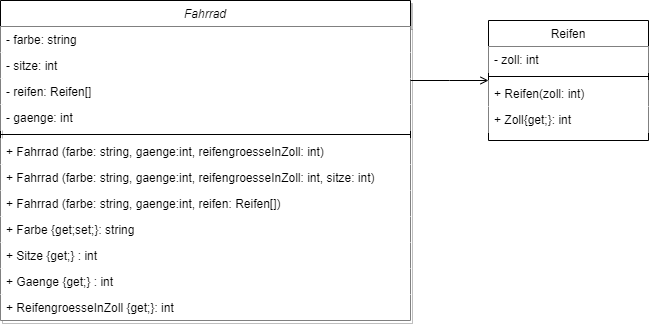

The diagram above was exported from draw.io. Its source (the exported page's mxGraphModel, read from the mxfile embedded in the PNG):
<mxGraphModel dx="1098" dy="799" grid="1" gridSize="10" guides="1" tooltips="1" connect="1" arrows="1" fold="1" page="1" pageScale="1" pageWidth="827" pageHeight="1169" math="0" shadow="0">
  <root>
    <mxCell id="WIyWlLk6GJQsqaUBKTNV-0" />
    <mxCell id="WIyWlLk6GJQsqaUBKTNV-1" parent="WIyWlLk6GJQsqaUBKTNV-0" />
    <mxCell id="zkfFHV4jXpPFQw0GAbJ--0" value="Fahrrad" style="swimlane;fontStyle=2;align=center;verticalAlign=top;childLayout=stackLayout;horizontal=1;startSize=26;horizontalStack=0;resizeParent=1;resizeLast=0;collapsible=1;marginBottom=0;rounded=0;shadow=1;strokeWidth=1;fillColor=#FFFFFF;strokeColor=#000000;" parent="WIyWlLk6GJQsqaUBKTNV-1" vertex="1">
      <mxGeometry x="80" y="100" width="410" height="320" as="geometry">
        <mxRectangle x="230" y="140" width="160" height="26" as="alternateBounds" />
      </mxGeometry>
    </mxCell>
    <mxCell id="zkfFHV4jXpPFQw0GAbJ--1" value="- farbe: string" style="text;align=left;verticalAlign=top;spacingLeft=4;spacingRight=4;overflow=hidden;rotatable=0;points=[[0,0.5],[1,0.5]];portConstraint=eastwest;fillColor=#FFFFFF;" parent="zkfFHV4jXpPFQw0GAbJ--0" vertex="1">
      <mxGeometry y="26" width="410" height="26" as="geometry" />
    </mxCell>
    <mxCell id="zkfFHV4jXpPFQw0GAbJ--2" value="- sitze: int" style="text;align=left;verticalAlign=top;spacingLeft=4;spacingRight=4;overflow=hidden;rotatable=0;points=[[0,0.5],[1,0.5]];portConstraint=eastwest;rounded=0;shadow=0;html=0;fillColor=#FFFFFF;" parent="zkfFHV4jXpPFQw0GAbJ--0" vertex="1">
      <mxGeometry y="52" width="410" height="26" as="geometry" />
    </mxCell>
    <mxCell id="7-8npnygZF8Mq8aaVt-R-0" value="- reifen: Reifen[]" style="text;align=left;verticalAlign=top;spacingLeft=4;spacingRight=4;overflow=hidden;rotatable=0;points=[[0,0.5],[1,0.5]];portConstraint=eastwest;rounded=0;shadow=0;html=0;fillColor=#FFFFFF;" vertex="1" parent="zkfFHV4jXpPFQw0GAbJ--0">
      <mxGeometry y="78" width="410" height="26" as="geometry" />
    </mxCell>
    <mxCell id="zkfFHV4jXpPFQw0GAbJ--3" value="- gaenge: int" style="text;align=left;verticalAlign=top;spacingLeft=4;spacingRight=4;overflow=hidden;rotatable=0;points=[[0,0.5],[1,0.5]];portConstraint=eastwest;rounded=0;shadow=0;html=0;fillColor=#FFFFFF;" parent="zkfFHV4jXpPFQw0GAbJ--0" vertex="1">
      <mxGeometry y="104" width="410" height="26" as="geometry" />
    </mxCell>
    <mxCell id="zkfFHV4jXpPFQw0GAbJ--4" value="" style="line;html=1;strokeWidth=1;align=left;verticalAlign=middle;spacingTop=-1;spacingLeft=3;spacingRight=3;rotatable=0;labelPosition=right;points=[];portConstraint=eastwest;fillColor=#FFFFFF;" parent="zkfFHV4jXpPFQw0GAbJ--0" vertex="1">
      <mxGeometry y="130" width="410" height="8" as="geometry" />
    </mxCell>
    <mxCell id="zkfFHV4jXpPFQw0GAbJ--5" value="+ Fahrrad (farbe: string, gaenge:int, reifengroesseInZoll: int)&#10;" style="text;align=left;verticalAlign=top;spacingLeft=4;spacingRight=4;overflow=hidden;rotatable=0;points=[[0,0.5],[1,0.5]];portConstraint=eastwest;fillColor=#FFFFFF;" parent="zkfFHV4jXpPFQw0GAbJ--0" vertex="1">
      <mxGeometry y="138" width="410" height="26" as="geometry" />
    </mxCell>
    <mxCell id="NoiyHcSn_5RnTDZhflX9-4" value="+ Fahrrad (farbe: string, gaenge:int, reifengroesseInZoll: int, sitze: int)&#10;" style="text;align=left;verticalAlign=top;spacingLeft=4;spacingRight=4;overflow=hidden;rotatable=0;points=[[0,0.5],[1,0.5]];portConstraint=eastwest;fillColor=#FFFFFF;" parent="zkfFHV4jXpPFQw0GAbJ--0" vertex="1">
      <mxGeometry y="164" width="410" height="26" as="geometry" />
    </mxCell>
    <mxCell id="NoiyHcSn_5RnTDZhflX9-5" value="+ Fahrrad (farbe: string, gaenge:int, reifen: Reifen[])&#10;" style="text;align=left;verticalAlign=top;spacingLeft=4;spacingRight=4;overflow=hidden;rotatable=0;points=[[0,0.5],[1,0.5]];portConstraint=eastwest;fillColor=#FFFFFF;" parent="zkfFHV4jXpPFQw0GAbJ--0" vertex="1">
      <mxGeometry y="190" width="410" height="26" as="geometry" />
    </mxCell>
    <mxCell id="NoiyHcSn_5RnTDZhflX9-0" value="+ Farbe {get;set;}: string" style="text;align=left;verticalAlign=top;spacingLeft=4;spacingRight=4;overflow=hidden;rotatable=0;points=[[0,0.5],[1,0.5]];portConstraint=eastwest;fillColor=#FFFFFF;" parent="zkfFHV4jXpPFQw0GAbJ--0" vertex="1">
      <mxGeometry y="216" width="410" height="26" as="geometry" />
    </mxCell>
    <mxCell id="NoiyHcSn_5RnTDZhflX9-1" value="+ Sitze {get;} : int" style="text;align=left;verticalAlign=top;spacingLeft=4;spacingRight=4;overflow=hidden;rotatable=0;points=[[0,0.5],[1,0.5]];portConstraint=eastwest;fillColor=#FFFFFF;" parent="zkfFHV4jXpPFQw0GAbJ--0" vertex="1">
      <mxGeometry y="242" width="410" height="26" as="geometry" />
    </mxCell>
    <mxCell id="NoiyHcSn_5RnTDZhflX9-2" value="+ Gaenge {get;} : int" style="text;align=left;verticalAlign=top;spacingLeft=4;spacingRight=4;overflow=hidden;rotatable=0;points=[[0,0.5],[1,0.5]];portConstraint=eastwest;fillColor=#FFFFFF;" parent="zkfFHV4jXpPFQw0GAbJ--0" vertex="1">
      <mxGeometry y="268" width="410" height="26" as="geometry" />
    </mxCell>
    <mxCell id="NoiyHcSn_5RnTDZhflX9-6" value="+ ReifengroesseInZoll {get;}: int" style="text;align=left;verticalAlign=top;spacingLeft=4;spacingRight=4;overflow=hidden;rotatable=0;points=[[0,0.5],[1,0.5]];portConstraint=eastwest;rounded=0;shadow=0;html=0;fillColor=#FFFFFF;" parent="zkfFHV4jXpPFQw0GAbJ--0" vertex="1">
      <mxGeometry y="294" width="410" height="26" as="geometry" />
    </mxCell>
    <mxCell id="zkfFHV4jXpPFQw0GAbJ--17" value="Reifen" style="swimlane;fontStyle=0;align=center;verticalAlign=top;childLayout=stackLayout;horizontal=1;startSize=26;horizontalStack=0;resizeParent=1;resizeLast=0;collapsible=1;marginBottom=0;rounded=0;shadow=0;strokeWidth=1;fillColor=#FFFFFF;" parent="WIyWlLk6GJQsqaUBKTNV-1" vertex="1">
      <mxGeometry x="568" y="120" width="160" height="120" as="geometry">
        <mxRectangle x="550" y="140" width="160" height="26" as="alternateBounds" />
      </mxGeometry>
    </mxCell>
    <mxCell id="zkfFHV4jXpPFQw0GAbJ--18" value="- zoll: int" style="text;align=left;verticalAlign=top;spacingLeft=4;spacingRight=4;overflow=hidden;rotatable=0;points=[[0,0.5],[1,0.5]];portConstraint=eastwest;fillColor=#FFFFFF;" parent="zkfFHV4jXpPFQw0GAbJ--17" vertex="1">
      <mxGeometry y="26" width="160" height="26" as="geometry" />
    </mxCell>
    <mxCell id="zkfFHV4jXpPFQw0GAbJ--23" value="" style="line;html=1;strokeWidth=1;align=left;verticalAlign=middle;spacingTop=-1;spacingLeft=3;spacingRight=3;rotatable=0;labelPosition=right;points=[];portConstraint=eastwest;fillColor=#FFFFFF;" parent="zkfFHV4jXpPFQw0GAbJ--17" vertex="1">
      <mxGeometry y="52" width="160" height="8" as="geometry" />
    </mxCell>
    <mxCell id="zkfFHV4jXpPFQw0GAbJ--24" value="+ Reifen(zoll: int)" style="text;align=left;verticalAlign=top;spacingLeft=4;spacingRight=4;overflow=hidden;rotatable=0;points=[[0,0.5],[1,0.5]];portConstraint=eastwest;fillColor=#FFFFFF;" parent="zkfFHV4jXpPFQw0GAbJ--17" vertex="1">
      <mxGeometry y="60" width="160" height="26" as="geometry" />
    </mxCell>
    <mxCell id="zkfFHV4jXpPFQw0GAbJ--25" value="+ Zoll{get;}: int" style="text;align=left;verticalAlign=top;spacingLeft=4;spacingRight=4;overflow=hidden;rotatable=0;points=[[0,0.5],[1,0.5]];portConstraint=eastwest;fillColor=#FFFFFF;" parent="zkfFHV4jXpPFQw0GAbJ--17" vertex="1">
      <mxGeometry y="86" width="160" height="26" as="geometry" />
    </mxCell>
    <mxCell id="zkfFHV4jXpPFQw0GAbJ--26" value="" style="endArrow=open;shadow=0;strokeWidth=1;rounded=0;endFill=1;edgeStyle=elbowEdgeStyle;elbow=vertical;fillColor=#FFFFFF;" parent="WIyWlLk6GJQsqaUBKTNV-1" source="zkfFHV4jXpPFQw0GAbJ--0" target="zkfFHV4jXpPFQw0GAbJ--17" edge="1">
      <mxGeometry x="0.5" y="41" relative="1" as="geometry">
        <mxPoint x="440" y="192" as="sourcePoint" />
        <mxPoint x="600" y="192" as="targetPoint" />
        <mxPoint x="-40" y="32" as="offset" />
      </mxGeometry>
    </mxCell>
  </root>
</mxGraphModel>